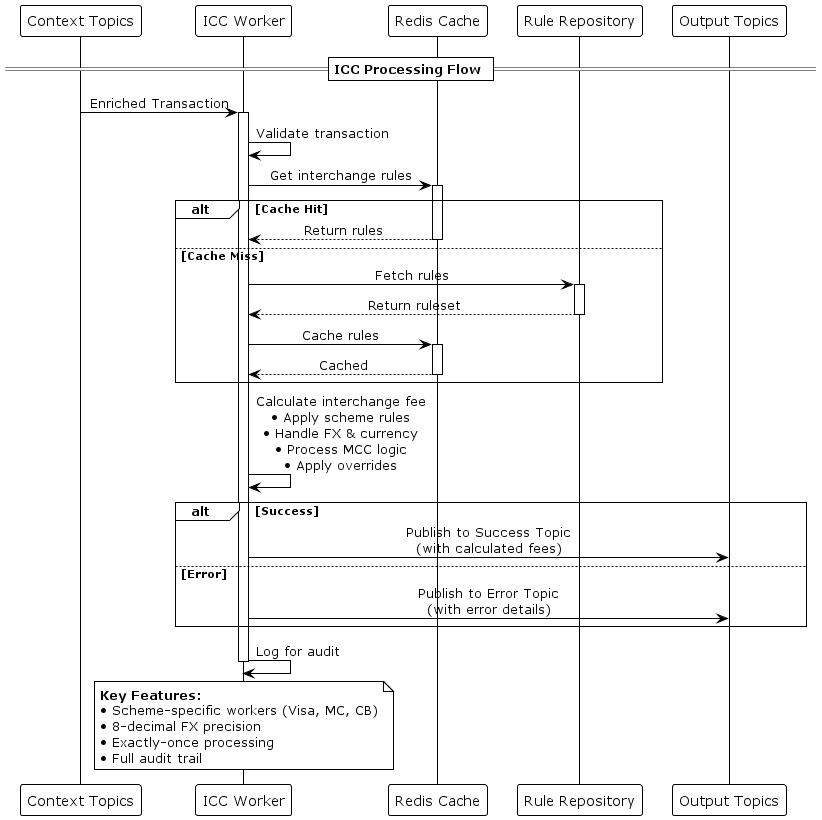

The diagram above was rendered by PlantUML. Its source (embedded in the PNG):
@startuml P2S Interchange Fee Calculation Process

!theme plain
skinparam backgroundColor #FFFFFF
skinparam sequenceMessageAlign center

participant "Context Topics" as KafkaIn
participant "ICC Worker" as ICCWorker  
participant "Redis Cache" as Cache
participant "Rule Repository" as RuleDB
participant "Output Topics" as KafkaOut

== ICC Processing Flow ==

KafkaIn -> ICCWorker: Enriched Transaction
activate ICCWorker

ICCWorker -> ICCWorker: Validate transaction

ICCWorker -> Cache: Get interchange rules
activate Cache

alt Cache Hit
    Cache --> ICCWorker: Return rules
    deactivate Cache
else Cache Miss
    ICCWorker -> RuleDB: Fetch rules
    activate RuleDB
    RuleDB --> ICCWorker: Return ruleset
    deactivate RuleDB
    
    ICCWorker -> Cache: Cache rules
    activate Cache
    Cache --> ICCWorker: Cached
    deactivate Cache
end

ICCWorker -> ICCWorker: Calculate interchange fee\n• Apply scheme rules\n• Handle FX & currency\n• Process MCC logic\n• Apply overrides

alt Success
    ICCWorker -> KafkaOut: Publish to Success Topic\n(with calculated fees)
else Error
    ICCWorker -> KafkaOut: Publish to Error Topic\n(with error details)
end

ICCWorker -> ICCWorker: Log for audit

deactivate ICCWorker

note over ICCWorker
    **Key Features:**
    • Scheme-specific workers (Visa, MC, CB)
    • 8-decimal FX precision
    • Exactly-once processing
    • Full audit trail
end note

@enduml